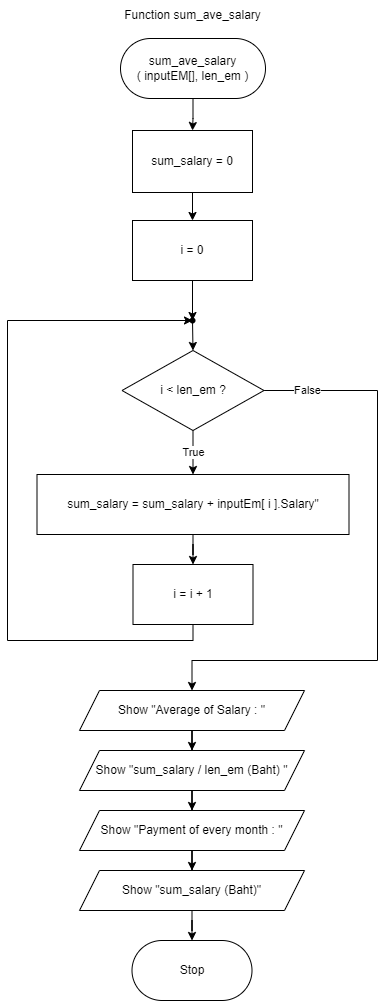

The diagram above was exported from draw.io. Its source (the exported page's mxGraphModel, read from the mxfile embedded in the PNG):
<mxGraphModel dx="702" dy="857" grid="1" gridSize="10" guides="1" tooltips="1" connect="1" arrows="1" fold="1" page="1" pageScale="1" pageWidth="850" pageHeight="1100" math="0" shadow="0">
  <root>
    <mxCell id="0" />
    <mxCell id="1" parent="0" />
    <mxCell id="ref_20Q1o4UgzwpQPcRg-3" style="edgeStyle=orthogonalEdgeStyle;rounded=0;orthogonalLoop=1;jettySize=auto;html=1;entryX=0.5;entryY=0;entryDx=0;entryDy=0;" parent="1" source="IjheJendhZ9GYq8r0wQ8-1" target="8f9RUX1ylS6a_aHcfvJa-1" edge="1">
      <mxGeometry relative="1" as="geometry" />
    </mxCell>
    <mxCell id="IjheJendhZ9GYq8r0wQ8-1" value="sum_ave_salary&lt;br&gt;( inputEM[], len_em )" style="rounded=1;whiteSpace=wrap;html=1;arcSize=50;" parent="1" vertex="1">
      <mxGeometry x="353" y="93" width="145" height="60" as="geometry" />
    </mxCell>
    <mxCell id="IjheJendhZ9GYq8r0wQ8-2" value="Function sum_ave_salary" style="text;html=1;strokeColor=none;fillColor=none;align=center;verticalAlign=middle;whiteSpace=wrap;rounded=0;" parent="1" vertex="1">
      <mxGeometry x="339" y="55" width="173" height="30" as="geometry" />
    </mxCell>
    <mxCell id="ref_20Q1o4UgzwpQPcRg-4" style="edgeStyle=orthogonalEdgeStyle;rounded=0;orthogonalLoop=1;jettySize=auto;html=1;entryX=0.5;entryY=0;entryDx=0;entryDy=0;" parent="1" source="8f9RUX1ylS6a_aHcfvJa-1" target="ref_20Q1o4UgzwpQPcRg-1" edge="1">
      <mxGeometry relative="1" as="geometry" />
    </mxCell>
    <mxCell id="8f9RUX1ylS6a_aHcfvJa-1" value="sum_salary = 0" style="rounded=0;whiteSpace=wrap;html=1;" parent="1" vertex="1">
      <mxGeometry x="365" y="185" width="120" height="62" as="geometry" />
    </mxCell>
    <mxCell id="V50zjNPEvoGLNYP_QjAW-5" style="edgeStyle=orthogonalEdgeStyle;rounded=0;orthogonalLoop=1;jettySize=auto;html=1;" parent="1" source="ref_20Q1o4UgzwpQPcRg-1" target="V50zjNPEvoGLNYP_QjAW-4" edge="1">
      <mxGeometry relative="1" as="geometry" />
    </mxCell>
    <mxCell id="ref_20Q1o4UgzwpQPcRg-1" value="i = 0" style="rounded=0;whiteSpace=wrap;html=1;" parent="1" vertex="1">
      <mxGeometry x="365" y="275" width="120" height="60" as="geometry" />
    </mxCell>
    <mxCell id="V50zjNPEvoGLNYP_QjAW-8" value="True" style="edgeStyle=orthogonalEdgeStyle;rounded=0;orthogonalLoop=1;jettySize=auto;html=1;exitX=0.5;exitY=1;exitDx=0;exitDy=0;entryX=0.5;entryY=0;entryDx=0;entryDy=0;" parent="1" source="ref_20Q1o4UgzwpQPcRg-2" target="ref_20Q1o4UgzwpQPcRg-6" edge="1">
      <mxGeometry relative="1" as="geometry" />
    </mxCell>
    <mxCell id="V50zjNPEvoGLNYP_QjAW-13" value="False" style="edgeStyle=orthogonalEdgeStyle;rounded=0;orthogonalLoop=1;jettySize=auto;html=1;exitX=1;exitY=0.5;exitDx=0;exitDy=0;entryX=0.5;entryY=0;entryDx=0;entryDy=0;" parent="1" source="ref_20Q1o4UgzwpQPcRg-2" target="V50zjNPEvoGLNYP_QjAW-9" edge="1">
      <mxGeometry x="-0.8548" relative="1" as="geometry">
        <mxPoint x="620" y="735" as="targetPoint" />
        <Array as="points">
          <mxPoint x="610" y="445" />
          <mxPoint x="610" y="715" />
          <mxPoint x="425" y="715" />
        </Array>
        <mxPoint as="offset" />
      </mxGeometry>
    </mxCell>
    <mxCell id="ref_20Q1o4UgzwpQPcRg-2" value="i &amp;lt; len_em ?" style="rhombus;whiteSpace=wrap;html=1;" parent="1" vertex="1">
      <mxGeometry x="354.5" y="405" width="142" height="80" as="geometry" />
    </mxCell>
    <mxCell id="V50zjNPEvoGLNYP_QjAW-3" style="edgeStyle=orthogonalEdgeStyle;rounded=0;orthogonalLoop=1;jettySize=auto;html=1;entryX=0.5;entryY=0;entryDx=0;entryDy=0;" parent="1" source="ref_20Q1o4UgzwpQPcRg-6" target="V50zjNPEvoGLNYP_QjAW-2" edge="1">
      <mxGeometry relative="1" as="geometry" />
    </mxCell>
    <mxCell id="ref_20Q1o4UgzwpQPcRg-6" value="sum_salary = sum_salary + inputEm[ i ].Salary&quot;" style="rounded=0;whiteSpace=wrap;html=1;" parent="1" vertex="1">
      <mxGeometry x="269.5" y="529" width="312" height="60" as="geometry" />
    </mxCell>
    <mxCell id="V50zjNPEvoGLNYP_QjAW-7" style="edgeStyle=orthogonalEdgeStyle;rounded=0;orthogonalLoop=1;jettySize=auto;html=1;entryX=0.44;entryY=0.47;entryDx=0;entryDy=0;entryPerimeter=0;" parent="1" source="V50zjNPEvoGLNYP_QjAW-2" target="V50zjNPEvoGLNYP_QjAW-4" edge="1">
      <mxGeometry relative="1" as="geometry">
        <mxPoint x="210" y="355" as="targetPoint" />
        <Array as="points">
          <mxPoint x="426" y="695" />
          <mxPoint x="240" y="695" />
          <mxPoint x="240" y="375" />
        </Array>
      </mxGeometry>
    </mxCell>
    <mxCell id="V50zjNPEvoGLNYP_QjAW-2" value="i = i + 1" style="rounded=0;whiteSpace=wrap;html=1;" parent="1" vertex="1">
      <mxGeometry x="365.5" y="619" width="120" height="60" as="geometry" />
    </mxCell>
    <mxCell id="V50zjNPEvoGLNYP_QjAW-6" style="edgeStyle=orthogonalEdgeStyle;rounded=0;orthogonalLoop=1;jettySize=auto;html=1;entryX=0.5;entryY=0;entryDx=0;entryDy=0;" parent="1" source="V50zjNPEvoGLNYP_QjAW-4" target="ref_20Q1o4UgzwpQPcRg-2" edge="1">
      <mxGeometry relative="1" as="geometry" />
    </mxCell>
    <mxCell id="V50zjNPEvoGLNYP_QjAW-4" value="" style="shape=waypoint;sketch=0;fillStyle=solid;size=6;pointerEvents=1;points=[];fillColor=none;resizable=0;rotatable=0;perimeter=centerPerimeter;snapToPoint=1;" parent="1" vertex="1">
      <mxGeometry x="405" y="355" width="40" height="40" as="geometry" />
    </mxCell>
    <mxCell id="V50zjNPEvoGLNYP_QjAW-14" style="edgeStyle=orthogonalEdgeStyle;rounded=0;orthogonalLoop=1;jettySize=auto;html=1;entryX=0.5;entryY=0;entryDx=0;entryDy=0;" parent="1" source="V50zjNPEvoGLNYP_QjAW-9" target="V50zjNPEvoGLNYP_QjAW-10" edge="1">
      <mxGeometry relative="1" as="geometry" />
    </mxCell>
    <mxCell id="V50zjNPEvoGLNYP_QjAW-9" value="Show &quot;Average of Salary : &quot;" style="shape=parallelogram;perimeter=parallelogramPerimeter;whiteSpace=wrap;html=1;fixedSize=1;" parent="1" vertex="1">
      <mxGeometry x="312" y="745" width="225" height="40" as="geometry" />
    </mxCell>
    <mxCell id="V50zjNPEvoGLNYP_QjAW-15" style="edgeStyle=orthogonalEdgeStyle;rounded=0;orthogonalLoop=1;jettySize=auto;html=1;" parent="1" source="V50zjNPEvoGLNYP_QjAW-10" target="V50zjNPEvoGLNYP_QjAW-11" edge="1">
      <mxGeometry relative="1" as="geometry" />
    </mxCell>
    <mxCell id="V50zjNPEvoGLNYP_QjAW-10" value="Show &quot;sum_salary / len_em (Baht) &quot;" style="shape=parallelogram;perimeter=parallelogramPerimeter;whiteSpace=wrap;html=1;fixedSize=1;" parent="1" vertex="1">
      <mxGeometry x="312" y="805" width="225" height="40" as="geometry" />
    </mxCell>
    <mxCell id="V50zjNPEvoGLNYP_QjAW-16" style="edgeStyle=orthogonalEdgeStyle;rounded=0;orthogonalLoop=1;jettySize=auto;html=1;entryX=0.5;entryY=0;entryDx=0;entryDy=0;" parent="1" source="V50zjNPEvoGLNYP_QjAW-11" target="V50zjNPEvoGLNYP_QjAW-12" edge="1">
      <mxGeometry relative="1" as="geometry" />
    </mxCell>
    <mxCell id="V50zjNPEvoGLNYP_QjAW-11" value="Show &quot;Payment of every month : &quot;" style="shape=parallelogram;perimeter=parallelogramPerimeter;whiteSpace=wrap;html=1;fixedSize=1;" parent="1" vertex="1">
      <mxGeometry x="312" y="865" width="225" height="40" as="geometry" />
    </mxCell>
    <mxCell id="MHMSKe6f0xn-BpeqCxII-2" style="edgeStyle=orthogonalEdgeStyle;rounded=0;orthogonalLoop=1;jettySize=auto;html=1;entryX=0.5;entryY=0;entryDx=0;entryDy=0;" parent="1" source="V50zjNPEvoGLNYP_QjAW-12" target="MHMSKe6f0xn-BpeqCxII-1" edge="1">
      <mxGeometry relative="1" as="geometry" />
    </mxCell>
    <mxCell id="V50zjNPEvoGLNYP_QjAW-12" value="Show &quot;sum_salary (Baht)&quot;" style="shape=parallelogram;perimeter=parallelogramPerimeter;whiteSpace=wrap;html=1;fixedSize=1;" parent="1" vertex="1">
      <mxGeometry x="312" y="925" width="225" height="40" as="geometry" />
    </mxCell>
    <mxCell id="MHMSKe6f0xn-BpeqCxII-1" value="Stop" style="rounded=1;whiteSpace=wrap;html=1;arcSize=50;" parent="1" vertex="1">
      <mxGeometry x="364.5" y="995" width="120" height="60" as="geometry" />
    </mxCell>
  </root>
</mxGraphModel>